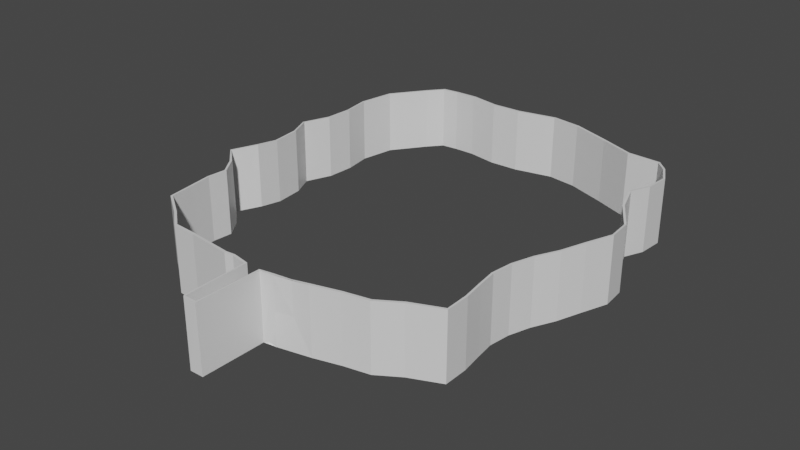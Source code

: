 # Source: beachCol.blend  (saved by Blender 3.0.42; exported with 4.5.12 LTS)
import bpy
from mathutils import Matrix  # noqa: F401  (used for matrix-valued properties, if any)

bpy.ops.wm.read_factory_settings(use_empty=True)
scene = bpy.context.scene
scene.name = 'Scene'

# ---- collections
col_collection = bpy.data.collections.new('Collection'); scene.collection.children.link(col_collection)

# ---- materials (node trees are filled in below, after node groups)
mat_material_001 = bpy.data.materials.new('Material.001')
mat_material_001.alpha_threshold = 0.0
mat_material_001.use_transparent_shadow = False
mat_material_001.line_color = (0.0, 0.0, 0.0, 1.0)

# ---- material node trees
mat_material_001.use_nodes = True; mat_material_001.node_tree.nodes.clear()
_N = mat_material_001.node_tree.nodes; _L = mat_material_001.node_tree.links
n0 = _N.new('ShaderNodeOutputMaterial'); n0.name = 'Material Output'; n0.location = (300, 300)
n1 = _N.new('ShaderNodeBsdfPrincipled'); n1.name = 'Principled BSDF'; n1.location = (10, 300)
n1.distribution = 'GGX'
n1.subsurface_method = 'RANDOM_WALK_SKIN'
n1.inputs[2].default_value = 0.4
n1.inputs[3].default_value = 1.45
n1.inputs[27].default_value = (0.0, 0.0, 0.0, 1.0)
n1.inputs[28].default_value = 1.0
_L.new(n1.outputs[0], n0.inputs[0])
n0.is_active_output = True

# ---- world
world_world = bpy.data.worlds.new('World'); scene.world = world_world
world_world.use_nodes = True; world_world.node_tree.nodes.clear()
_N = world_world.node_tree.nodes; _L = world_world.node_tree.links
n0 = _N.new('ShaderNodeOutputWorld'); n0.name = 'World Output'; n0.location = (300, 300)
n1 = _N.new('ShaderNodeBackground'); n1.name = 'Background'; n1.location = (10, 300)
n1.inputs[0].default_value = (0.05088, 0.05088, 0.05088, 1.0)
_L.new(n1.outputs[0], n0.inputs[0])
n0.is_active_output = True
world_world.color = (0.05088, 0.05088, 0.05088)
world_world.use_sun_shadow = False
world_world.sun_shadow_jitter_overblur = 0.0

# ---- meshes
me_cube_001 = bpy.data.meshes.new('Cube.001')
me_cube_001.from_pydata([(2.685, 2.211, 0.7589), (0.02676, -2.898, 0.9084), (-2.203, 2.5, 0.6573), (-2.607, 0.09362, 0.8093), (-2.38, -1.313, 0.578), (-2.41, -1.065, 0.6891), (-2.373, -0.8372, 0.7425), (-2.575, -0.6224, 0.7773), (-2.882, -0.4211, 0.7774), (-2.649, -0.175, 1.144), (-2.638, 0.4248, 0.9256), (-2.846, 0.7144, 0.6444), (-2.67, 1.02, 0.673), (-2.638, 1.349, 0.6961), (-2.726, 1.695, 0.5784), (-2.614, 2.104, 0.6387), (-1.981, 2.646, 0.8211), (-1.71, 2.67, 0.7853), (-1.339, 2.657, 0.9022), (-0.8542, 2.61, 0.7821), (-0.3635, 2.626, 0.7633), (-0.2748, -2.089, 0.9345), (-0.4126, -2.105, 1.004), (-1.182, -2.016, 0.5837), (-1.588, -1.997, 0.5523), (-1.899, -1.814, 0.5388), (3.019, 0.226, 0.728), (2.61, -1.283, 0.564), (2.564, -1.044, 0.5981), (2.525, -0.8118, 0.6151), (2.571, -0.5556, 0.5976), (2.688, -0.3009, 0.5826), (2.867, -0.03844, 0.5739), (3.173, 0.5341, 0.6424), (3.13, 0.8158, 0.4958), (2.852, 1.126, 0.9064), (2.714, 1.436, 1.234), (2.829, 1.698, 0.9503), (2.847, 1.994, 0.7702), (2.501, 2.354, 0.6076), (1.969, 2.357, 0.6854), (1.398, 2.533, 0.5696), (0.7624, 2.687, 0.6721), (0.2697, 2.739, 0.6604), (0.442, -2.09, 0.6982), (0.9681, -2.008, 0.6772), (1.392, -1.923, 0.6707), (1.786, -1.854, 0.555), (2.141, -1.692, 0.5504), (-2.34, -1.6, 0.5382), (2.615, -1.547, 0.5303), (2.685, 2.212, 11.65), (0.02848, -2.896, 11.8), (-2.203, 2.5, 11.55), (-2.607, 0.09283, 11.7), (-2.38, -1.313, 11.47), (-2.411, -1.066, 11.58), (-2.374, -0.8355, 11.64), (-2.575, -0.6223, 11.67), (-2.88, -0.43, 11.67), (-2.649, -0.1753, 12.04), (-2.638, 0.424, 11.82), (-2.846, 0.7181, 11.54), (-2.67, 1.02, 11.57), (-2.638, 1.349, 11.59), (-2.726, 1.695, 11.47), (-2.615, 2.104, 11.53), (-1.982, 2.646, 11.71), (-1.71, 2.67, 11.68), (-1.339, 2.657, 11.8), (-0.8544, 2.61, 11.68), (-0.3637, 2.626, 11.66), (-0.2754, -2.089, 11.83), (-0.4126, -2.105, 11.9), (-1.182, -2.016, 11.48), (-1.588, -1.997, 11.45), (-1.899, -1.814, 11.43), (3.019, 0.2259, 11.62), (2.61, -1.283, 11.46), (2.564, -1.044, 11.49), (2.525, -0.8118, 11.51), (2.571, -0.5557, 11.49), (2.688, -0.301, 11.48), (2.867, -0.03858, 11.47), (3.173, 0.5362, 11.54), (3.131, 0.8148, 11.39), (2.85, 1.127, 11.8), (2.714, 1.436, 12.13), (2.829, 1.7, 11.84), (2.846, 1.996, 11.66), (2.499, 2.354, 11.5), (1.969, 2.357, 11.58), (1.398, 2.533, 11.46), (0.7625, 2.687, 11.57), (0.2699, 2.739, 11.55), (0.4465, -2.12, 11.59), (0.9681, -2.008, 11.57), (1.392, -1.923, 11.56), (1.786, -1.854, 11.45), (2.141, -1.692, 11.44), (-2.34, -1.6, 11.43), (2.615, -1.547, 11.42), (0.2497, -2.147, 0.8033), (0.2525, -2.144, 11.7), (-0.0001518, -2.126, 0.9214), (-0.0005194, -2.125, 11.81), (0.2407, -2.892, 0.8558), (0.2386, -2.894, 11.75), (2.706, 2.233, 0.7589), (0.00659, -2.876, 0.9084), (-2.222, 2.523, 0.6573), (-2.637, 0.09343, 0.8093), (-2.41, -1.317, 0.578), (-2.44, -1.065, 0.6891), (-2.402, -0.8444, 0.7425), (-2.594, -0.6453, 0.7773), (-2.908, -0.4358, 0.7774), (-2.676, -0.1623, 1.144), (-2.666, 0.4139, 0.9256), (-2.875, 0.7176, 0.6444), (-2.698, 1.029, 0.673), (-2.668, 1.346, 0.6961), (-2.756, 1.695, 0.5784), (-2.64, 2.119, 0.6387), (-1.992, 2.674, 0.8211), (-1.711, 2.7, 0.7853), (-1.337, 2.687, 0.9022), (-0.8534, 2.64, 0.7821), (-0.3668, 2.655, 0.7633), (-0.2756, -2.119, 0.9345), (-0.4126, -2.135, 1.004), (-1.185, -2.045, 0.5837), (-1.597, -2.026, 0.5523), (-1.913, -1.84, 0.5388), (3.046, 0.2118, 0.728), (2.64, -1.28, 0.564), (2.593, -1.038, 0.5981), (2.555, -0.812, 0.6151), (2.6, -0.5647, 0.5976), (2.714, -0.3157, 0.5826), (2.892, -0.05455, 0.5739), (3.203, 0.5315, 0.6424), (3.158, 0.8273, 0.4958), (2.876, 1.144, 0.9064), (2.744, 1.436, 1.234), (2.858, 1.693, 0.9503), (2.875, 2.005, 0.7702), (2.509, 2.383, 0.6076), (1.973, 2.386, 0.6854), (1.406, 2.562, 0.5696), (0.7676, 2.717, 0.6721), (0.2688, 2.769, 0.6604), (0.4467, -2.119, 0.6982), (0.9734, -2.037, 0.6772), (1.398, -1.952, 0.6707), (1.795, -1.883, 0.555), (2.151, -1.72, 0.5504), (-2.364, -1.618, 0.5382), (2.639, -1.565, 0.5303), (2.707, 2.232, 11.65), (0.004872, -2.878, 11.8), (-2.222, 2.523, 11.55), (-2.637, 0.09422, 11.7), (-2.41, -1.317, 11.47), (-2.44, -1.064, 11.58), (-2.402, -0.846, 11.64), (-2.594, -0.6454, 11.67), (-2.91, -0.4269, 11.67), (-2.676, -0.162, 12.04), (-2.667, 0.4147, 11.82), (-2.875, 0.7139, 11.54), (-2.698, 1.029, 11.57), (-2.668, 1.347, 11.59), (-2.756, 1.695, 11.47), (-2.64, 2.119, 11.53), (-1.991, 2.674, 11.71), (-1.711, 2.7, 11.68), (-1.337, 2.687, 11.8), (-0.8533, 2.64, 11.68), (-0.3666, 2.655, 11.66), (-0.275, -2.119, 11.83), (-0.4126, -2.135, 11.9), (-1.185, -2.045, 11.48), (-1.597, -2.026, 11.45), (-1.913, -1.84, 11.43), (3.046, 0.2119, 11.62), (2.64, -1.28, 11.46), (2.593, -1.038, 11.49), (2.555, -0.812, 11.51), (2.6, -0.5645, 11.49), (2.714, -0.3157, 11.48), (2.893, -0.05441, 11.47), (3.202, 0.5294, 11.54), (3.157, 0.8282, 11.39), (2.877, 1.142, 11.8), (2.744, 1.436, 12.13), (2.858, 1.691, 11.84), (2.875, 2.003, 11.66), (2.51, 2.382, 11.5), (1.973, 2.386, 11.58), (1.406, 2.562, 11.46), (0.7676, 2.717, 11.57), (0.2686, 2.769, 11.55), (0.4422, -2.09, 11.59), (0.9734, -2.037, 11.57), (1.398, -1.952, 11.56), (1.795, -1.883, 11.45), (2.151, -1.72, 11.44), (-2.364, -1.618, 11.43), (2.64, -1.564, 11.42), (0.2297, -2.125, 0.8033), (0.2269, -2.128, 11.7), (-0.02259, -2.146, 0.9214), (-0.02222, -2.146, 11.81), (0.2173, -2.873, 0.8558), (0.2193, -2.871, 11.75)], [], [(18, 19, 70, 69), (31, 30, 81, 82), (4, 5, 56, 55), (45, 44, 95, 96), (17, 18, 69, 68), (30, 29, 80, 81), (49, 4, 55, 100), (43, 42, 93, 94), (16, 17, 68, 67), (29, 28, 79, 80), (9, 3, 54, 60), (42, 41, 92, 93), (2, 16, 67, 53), (28, 27, 78, 79), (15, 2, 53, 66), (41, 40, 91, 92), (14, 15, 66, 65), (27, 50, 101, 78), (25, 49, 100, 76), (40, 39, 90, 91), (13, 14, 65, 64), (26, 32, 83, 77), (102, 44, 95, 103), (20, 43, 94, 71), (12, 13, 64, 63), (50, 48, 99, 101), (38, 37, 88, 89), (11, 12, 63, 62), (24, 25, 76, 75), (37, 36, 87, 88), (10, 11, 62, 61), (23, 24, 75, 74), (36, 35, 86, 87), (3, 10, 61, 54), (22, 23, 74, 73), (35, 34, 85, 86), (8, 9, 60, 59), (21, 22, 73, 72), (34, 33, 84, 85), (7, 8, 59, 58), (48, 47, 98, 99), (104, 21, 72, 105), (33, 26, 77, 84), (6, 7, 58, 57), (47, 46, 97, 98), (19, 20, 71, 70), (32, 31, 82, 83), (5, 6, 57, 56), (46, 45, 96, 97), (51, 0, 38, 89), (90, 39, 0, 51), (106, 102, 103, 107), (1, 104, 105, 52), (1, 106, 107, 52), (126, 177, 178, 127), (139, 190, 189, 138), (112, 163, 164, 113), (153, 204, 203, 152), (125, 176, 177, 126), (138, 189, 188, 137), (157, 208, 163, 112), (151, 202, 201, 150), (124, 175, 176, 125), (137, 188, 187, 136), (117, 168, 162, 111), (150, 201, 200, 149), (110, 161, 175, 124), (136, 187, 186, 135), (123, 174, 161, 110), (149, 200, 199, 148), (122, 173, 174, 123), (135, 186, 209, 158), (133, 184, 208, 157), (148, 199, 198, 147), (121, 172, 173, 122), (134, 185, 191, 140), (210, 211, 203, 152), (128, 179, 202, 151), (120, 171, 172, 121), (158, 209, 207, 156), (146, 197, 196, 145), (119, 170, 171, 120), (132, 183, 184, 133), (145, 196, 195, 144), (118, 169, 170, 119), (131, 182, 183, 132), (144, 195, 194, 143), (111, 162, 169, 118), (130, 181, 182, 131), (143, 194, 193, 142), (116, 167, 168, 117), (129, 180, 181, 130), (142, 193, 192, 141), (115, 166, 167, 116), (156, 207, 206, 155), (212, 213, 180, 129), (141, 192, 185, 134), (114, 165, 166, 115), (155, 206, 205, 154), (127, 178, 179, 128), (140, 191, 190, 139), (113, 164, 165, 114), (154, 205, 204, 153), (159, 197, 146, 108), (198, 159, 108, 147), (214, 215, 211, 210), (109, 160, 213, 212), (109, 160, 215, 214), (47, 48, 156, 155), (46, 47, 155, 154), (45, 46, 154, 153), (44, 45, 153, 152), (42, 43, 151, 150), (41, 42, 150, 149), (40, 41, 149, 148), (39, 40, 148, 147), (43, 20, 128, 151), (37, 38, 146, 145), (36, 37, 145, 144), (35, 36, 144, 143), (34, 35, 143, 142), (33, 34, 142, 141), (26, 33, 141, 134), (31, 32, 140, 139), (30, 31, 139, 138), (29, 30, 138, 137), (28, 29, 137, 136), (27, 28, 136, 135), (50, 27, 135, 158), (32, 26, 134, 140), (48, 50, 158, 156), (25, 24, 132, 133), (24, 23, 131, 132), (23, 22, 130, 131), (22, 21, 129, 130), (21, 104, 212, 129), (20, 19, 127, 128), (19, 18, 126, 127), (18, 17, 125, 126), (17, 16, 124, 125), (16, 2, 110, 124), (15, 14, 122, 123), (14, 13, 121, 122), (13, 12, 120, 121), (12, 11, 119, 120), (11, 10, 118, 119), (10, 3, 111, 118), (9, 8, 116, 117), (8, 7, 115, 116), (7, 6, 114, 115), (6, 5, 113, 114), (5, 4, 112, 113), (4, 49, 157, 112), (3, 9, 117, 111), (2, 15, 123, 110), (49, 25, 133, 157), (44, 102, 210, 152), (99, 98, 206, 207), (98, 97, 205, 206), (97, 96, 204, 205), (96, 95, 203, 204), (94, 93, 201, 202), (93, 92, 200, 201), (92, 91, 199, 200), (91, 90, 198, 199), (71, 94, 202, 179), (89, 88, 196, 197), (88, 87, 195, 196), (87, 86, 194, 195), (86, 85, 193, 194), (85, 84, 192, 193), (84, 77, 185, 192), (83, 82, 190, 191), (82, 81, 189, 190), (81, 80, 188, 189), (80, 79, 187, 188), (79, 78, 186, 187), (78, 101, 209, 186), (77, 83, 191, 185), (101, 99, 207, 209), (75, 76, 184, 183), (74, 75, 183, 182), (73, 74, 182, 181), (72, 73, 181, 180), (105, 72, 180, 213), (70, 71, 179, 178), (69, 70, 178, 177), (68, 69, 177, 176), (67, 68, 176, 175), (53, 67, 175, 161), (65, 66, 174, 173), (64, 65, 173, 172), (63, 64, 172, 171), (62, 63, 171, 170), (61, 62, 170, 169), (54, 61, 169, 162), (59, 60, 168, 167), (58, 59, 167, 166), (57, 58, 166, 165), (56, 57, 165, 164), (55, 56, 164, 163), (100, 55, 163, 208), (60, 54, 162, 168), (66, 53, 161, 174), (76, 100, 208, 184), (103, 95, 203, 211), (51, 89, 197, 159), (38, 0, 108, 146), (0, 39, 147, 108), (90, 51, 159, 198), (102, 106, 214, 210), (107, 103, 211, 215), (104, 1, 109, 212), (52, 105, 213, 160), (106, 1, 109, 214), (52, 107, 215, 160)])
_uv = me_cube_001.uv_layers.new(name='UVMap')
_uv.uv.foreach_set('vector', [0.0, 0.0, 0.0, 0.0, 0.0, 0.0, 0.0, 0.0, 0.0, 0.0, 0.0, 0.0, 0.0, 0.0, 0.0, 0.0, 0.0, 0.0, 0.0, 0.0, 0.0, 0.0, 0.0, 0.0, 0.0, 0.0, 0.0, 0.0, 0.0, 0.0, 0.0, 0.0, 0.0, 0.0, 0.0, 0.0, 0.0, 0.0, 0.0, 0.0, 0.0, 0.0, 0.0, 0.0, 0.0, 0.0, 0.0, 0.0, 0.0, 0.0, 0.0, 0.0, 0.0, 0.0, 0.0, 0.0, 0.0, 0.0, 0.0, 0.0, 0.0, 0.0, 0.0, 0.0, 0.0, 0.0, 0.0, 0.0, 0.0, 0.0, 0.0, 0.0, 0.0, 0.0, 0.0, 0.0, 0.0, 0.0, 0.0, 0.0, 0.0, 0.0, 0.0, 0.0, 0.0, 0.0, 0.0, 0.0, 0.0, 0.0, 0.0, 0.0, 0.0, 0.0, 0.0, 0.0, 0.0, 0.0, 0.0, 0.0, 0.0, 0.0, 0.0, 0.0, 0.0, 0.0, 0.0, 0.0, 0.0, 0.0, 0.0, 0.0, 0.0, 0.0, 0.0, 0.0, 0.0, 0.0, 0.0, 0.0, 0.0, 0.0, 0.0, 0.0, 0.0, 0.0, 0.0, 0.0, 0.0, 0.0, 0.0, 0.0, 0.0, 0.0, 0.0, 0.0, 0.0, 0.0, 0.0, 0.0, 0.0, 0.0, 0.0, 0.0, 0.0, 0.0, 0.0, 0.0, 0.0, 0.0, 0.0, 0.0, 0.0, 0.0, 0.0, 0.0, 0.0, 0.0, 0.0, 0.0, 0.0, 0.0, 0.0, 0.0, 0.0, 0.0, 0.0, 0.0, 0.0, 0.0, 0.0, 0.0, 0.0, 0.0, 0.0, 0.0, 0.0, 0.0, 0.0, 0.0, 0.0, 0.0, 0.0, 0.0, 0.0, 0.0, 0.0, 0.0, 0.0, 0.0, 0.0, 0.0, 0.0, 0.0, 0.0, 0.0, 0.0, 0.0, 0.0, 0.0, 0.0, 0.0, 0.0, 0.0, 0.0, 0.0, 0.0, 0.0, 0.0, 0.0, 0.0, 0.0, 0.0, 0.0, 0.0, 0.0, 0.0, 0.0, 0.0, 0.0, 0.0, 0.0, 0.0, 0.0, 0.0, 0.0, 0.0, 0.0, 0.0, 0.0, 0.0, 0.0, 0.0, 0.0, 0.0, 0.0, 0.0, 0.0, 0.0, 0.0, 0.0, 0.0, 0.0, 0.0, 0.0, 0.0, 0.0, 0.0, 0.0, 0.0, 0.0, 0.0, 0.0, 0.0, 0.0, 0.0, 0.0, 0.0, 0.0, 0.0, 0.0, 0.0, 0.0, 0.0, 0.0, 0.0, 0.0, 0.0, 0.0, 0.0, 0.0, 0.0, 0.0, 0.0, 0.0, 0.0, 0.0, 0.0, 0.0, 0.0, 0.0, 0.0, 0.0, 0.0, 0.0, 0.0, 0.0, 0.0, 0.0, 0.0, 0.0, 0.0, 0.0, 0.0, 0.0, 0.0, 0.0, 0.0, 0.0, 0.0, 0.0, 0.0, 0.0, 0.0, 0.0, 0.0, 0.0, 0.0, 0.0, 0.0, 0.0, 0.0, 0.0, 0.0, 0.0, 0.0, 0.0, 0.0, 0.0, 0.0, 0.0, 0.0, 0.0, 0.0, 0.0, 0.0, 0.0, 0.0, 0.0, 0.0, 0.0, 0.0, 0.0, 0.0, 0.0, 0.0, 0.0, 0.0, 0.0, 0.0, 0.0, 0.0, 0.0, 0.0, 0.0, 0.0, 0.0, 0.0, 0.0, 0.0, 0.0, 0.0, 0.0, 0.0, 0.0, 0.0, 0.0, 0.0, 0.0, 0.0, 0.0, 0.0, 0.0, 0.0, 0.0, 0.0, 0.0, 0.0, 0.0, 0.0, 0.0, 0.0, 0.0, 0.0, 0.0, 0.0, 0.0, 0.0, 0.0, 0.0, 0.0, 0.0, 0.0, 0.0, 0.0, 0.0, 0.0, 0.0, 0.0, 0.0, 0.0, 0.0, 0.0, 0.0, 0.0, 0.0, 0.0, 0.0, 0.0, 0.0, 0.0, 0.0, 0.0, 0.0, 0.0, 0.0, 0.0, 0.0, 0.0, 0.0, 0.0, 0.0, 0.0, 0.0, 0.0, 0.0, 0.0, 0.0, 0.0, 0.0, 0.0, 0.0, 0.0, 0.0, 0.0, 0.0, 0.0, 0.0, 0.0, 0.0, 0.0, 0.0, 0.0, 0.0, 0.0, 0.0, 0.0, 0.0, 0.0, 0.0, 0.0, 0.0, 0.0, 0.0, 0.0, 0.0, 0.0, 0.0, 0.0, 0.0, 0.0, 0.0, 0.0, 0.0, 0.0, 0.0, 0.0, 0.0, 0.0, 0.0, 0.0, 0.0, 0.0, 0.0, 0.0, 0.0, 0.0, 0.0, 0.0, 0.0, 0.0, 0.0, 0.0, 0.0, 0.0, 0.0, 0.0, 0.0, 0.0, 0.0, 0.0, 0.0, 0.0, 0.0, 0.0, 0.0, 0.0, 0.0, 0.0, 0.0, 0.0, 0.0, 0.0, 0.0, 0.0, 0.0, 0.0, 0.0, 0.0, 0.0, 0.0, 0.0, 0.0, 0.0, 0.0, 0.0, 0.0, 0.0, 0.0, 0.0, 0.0, 0.0, 0.0, 0.0, 0.0, 0.0, 0.0, 0.0, 0.0, 0.0, 0.0, 0.0, 0.0, 0.0, 0.0, 0.0, 0.0, 0.0, 0.0, 0.0, 0.0, 0.0, 0.0, 0.0, 0.0, 0.0, 0.0, 0.0, 0.0, 0.0, 0.0, 0.0, 0.0, 0.0, 0.0, 0.0, 0.0, 0.0, 0.0, 0.0, 0.0, 0.0, 0.0, 0.0, 0.0, 0.0, 0.0, 0.0, 0.0, 0.0, 0.0, 0.0, 0.0, 0.0, 0.0, 0.0, 0.0, 0.0, 0.0, 0.0, 0.0, 0.0, 0.0, 0.0, 0.0, 0.0, 0.0, 0.0, 0.0, 0.0, 0.0, 0.0, 0.0, 0.0, 0.0, 0.0, 0.0, 0.0, 0.0, 0.0, 0.0, 0.0, 0.0, 0.0, 0.0, 0.0, 0.0, 0.0, 0.0, 0.0, 0.0, 0.0, 0.0, 0.0, 0.0, 0.0, 0.0, 0.0, 0.0, 0.0, 0.0, 0.0, 0.0, 0.0, 0.0, 0.0, 0.0, 0.0, 0.0, 0.0, 0.0, 0.0, 0.0, 0.0, 0.0, 0.0, 0.0, 0.0, 0.0, 0.0, 0.0, 0.0, 0.0, 0.0, 0.0, 0.0, 0.0, 0.0, 0.0, 0.0, 0.0, 0.0, 0.0, 0.0, 0.0, 0.0, 0.0, 0.0, 0.0, 0.0, 0.0, 0.0, 0.0, 0.0, 0.0, 0.0, 0.0, 0.0, 0.0, 0.0, 0.0, 0.0, 0.0, 0.0, 0.0, 0.0, 0.0, 0.0, 0.0, 0.0, 0.0, 0.0, 0.0, 0.0, 0.0, 0.0, 0.0, 0.0, 0.0, 0.0, 0.0, 0.0, 0.0, 0.0, 0.0, 0.0, 0.0, 0.0, 0.0, 0.0, 0.0, 0.0, 0.0, 0.0, 0.0, 0.0, 0.0, 0.0, 0.0, 0.0, 0.0, 0.0, 0.0, 0.0, 0.0, 0.0, 0.0, 0.0, 0.0, 0.0, 0.0, 0.0, 0.0, 0.0, 0.0, 0.0, 0.0, 0.0, 0.0, 0.0, 0.0, 0.0, 0.0, 0.0, 0.0, 0.0, 0.0, 0.0, 0.0, 0.0, 0.0, 0.0, 0.0, 0.0, 0.0, 0.0, 0.0, 0.0, 0.0, 0.0, 0.0, 0.0, 0.0, 0.0, 0.0, 0.0, 0.0, 0.0, 0.0, 0.0, 0.0, 0.0, 0.0, 0.0, 0.0, 0.0, 0.0, 0.0, 0.0, 0.0, 0.0, 0.0, 0.0, 0.0, 0.0, 0.0, 0.0, 0.0, 0.0, 0.0, 0.0, 0.0, 0.0, 0.0, 0.0, 0.0, 0.0, 0.0, 0.0, 0.0, 0.0, 0.0, 0.0, 0.0, 0.0, 0.0, 0.0, 0.0, 0.0, 0.0, 0.0, 0.0, 0.0, 0.0, 0.0, 0.0, 0.0, 0.0, 0.0, 0.0, 0.0, 0.0, 0.0, 0.0, 0.0, 0.0, 0.0, 0.0, 0.0, 0.0, 0.0, 0.0, 0.0, 0.0, 0.0, 0.0, 0.0, 0.0, 0.0, 0.0, 0.0, 0.0, 0.0, 0.0, 0.0, 0.0, 0.0, 0.0, 0.0, 0.0, 0.0, 0.0, 0.0, 0.0, 0.0, 0.0, 0.0, 0.0, 0.0, 0.0, 0.0, 0.0, 0.0, 0.0, 0.0, 0.0, 0.0, 0.0, 0.0, 0.0, 0.0, 0.0, 0.0, 0.0, 0.0, 0.0, 0.0, 0.0, 0.0, 0.0, 0.0, 0.0, 0.0, 0.0, 0.0, 0.0, 0.0, 0.0, 0.0, 0.0, 0.0, 0.0, 0.0, 0.0, 0.0, 0.0, 0.0, 0.0, 0.0, 0.0, 0.0, 0.0, 0.0, 0.0, 0.0, 0.0, 0.0, 0.0, 0.0, 0.0, 0.0, 0.0, 0.0, 0.0, 0.0, 0.0, 0.0, 0.0, 0.0, 0.0, 0.0, 0.0, 0.0, 0.0, 0.0, 0.0, 0.0, 0.0, 0.0, 0.0, 0.0, 0.0, 0.0, 0.0, 0.0, 0.0, 0.0, 0.0, 0.0, 0.0, 0.0, 0.0, 0.0, 0.0, 0.0, 0.0, 0.0, 0.0, 0.0, 0.0, 0.0, 0.0, 0.0, 0.0, 0.0, 0.0, 0.0, 0.0, 0.0, 0.0, 0.0, 0.0, 0.0, 0.0, 0.0, 0.0, 0.0, 0.0, 0.0, 0.0, 0.0, 0.0, 0.0, 0.0, 0.0, 0.0, 0.0, 0.0, 0.0, 0.0, 0.0, 0.0, 0.0, 0.0, 0.0, 0.0, 0.0, 0.0, 0.0, 0.0, 0.0, 0.0, 0.0, 0.0, 0.0, 0.0, 0.0, 0.0, 0.0, 0.0, 0.0, 0.0, 0.0, 0.0, 0.0, 0.0, 0.0, 0.0, 0.0, 0.0, 0.0, 0.0, 0.0, 0.0, 0.0, 0.0, 0.0, 0.0, 0.0, 0.0, 0.0, 0.0, 0.0, 0.0, 0.0, 0.0, 0.0, 0.0, 0.0, 0.0, 0.0, 0.0, 0.0, 0.0, 0.0, 0.0, 0.0, 0.0, 0.0, 0.0, 0.0, 0.0, 0.0, 0.0, 0.0, 0.0, 0.0, 0.0, 0.0, 0.0, 0.0, 0.0, 0.0, 0.0, 0.0, 0.0, 0.0, 0.0, 0.0, 0.0, 0.0, 0.0, 0.0, 0.0, 0.0, 0.0, 0.0, 0.0, 0.0, 0.0, 0.0, 0.0, 0.0, 0.0, 0.0, 0.0, 0.0, 0.0, 0.0, 0.0, 0.0, 0.0, 0.0, 0.0, 0.0, 0.0, 0.0, 0.0, 0.0, 0.0, 0.0, 0.0, 0.0, 0.0, 0.0, 0.0, 0.0, 0.0, 0.0, 0.0, 0.0, 0.0, 0.0, 0.0, 0.0, 0.0, 0.0, 0.0, 0.0, 0.0, 0.0, 0.0, 0.0, 0.0, 0.0, 0.0, 0.0, 0.0, 0.0, 0.0, 0.0, 0.0, 0.0, 0.0, 0.0, 0.0, 0.0, 0.0, 0.0, 0.0, 0.0, 0.0, 0.0, 0.0, 0.0, 0.0, 0.0, 0.0, 0.0, 0.0, 0.0, 0.0, 0.0, 0.0, 0.0, 0.0, 0.0, 0.0, 0.0, 0.0, 0.0, 0.0, 0.0, 0.0, 0.0, 0.0, 0.0, 0.0, 0.0, 0.0, 0.0, 0.0, 0.0, 0.0, 0.0, 0.0, 0.0, 0.0, 0.0, 0.0, 0.0, 0.0, 0.0, 0.0, 0.0, 0.0, 0.0, 0.0, 0.0, 0.0, 0.0, 0.0, 0.0, 0.0, 0.0, 0.0, 0.0, 0.0, 0.0, 0.0, 0.0, 0.0, 0.0, 0.0, 0.0, 0.0, 0.0, 0.0, 0.0, 0.0, 0.0, 0.0, 0.0, 0.0, 0.0, 0.0, 0.0, 0.0, 0.0, 0.0, 0.0, 0.0, 0.0, 0.0, 0.0, 0.0, 0.0, 0.0, 0.0, 0.0, 0.0, 0.0, 0.0, 0.0, 0.0, 0.0, 0.0, 0.0, 0.0, 0.0, 0.0, 0.0, 0.0, 0.0, 0.0, 0.0, 0.0, 0.0, 0.0, 0.0, 0.0, 0.0, 0.0, 0.0, 0.0, 0.0, 0.0, 0.0, 0.0, 0.0, 0.0, 0.0, 0.0, 0.0, 0.0, 0.0, 0.0, 0.0, 0.0, 0.0, 0.0, 0.0, 0.0, 0.0, 0.0, 0.0, 0.0, 0.0, 0.0, 0.0, 0.0, 0.0, 0.0, 0.0, 0.0, 0.0, 0.0, 0.0, 0.0, 0.0, 0.0, 0.0, 0.0, 0.0, 0.0, 0.0, 0.0, 0.0, 0.0, 0.0, 0.0, 0.0, 0.0, 0.0, 0.0, 0.0, 0.0, 0.0, 0.0, 0.0, 0.0, 0.0, 0.0, 0.0, 0.0, 0.0, 0.0, 0.0, 0.0, 0.0, 0.0, 0.0, 0.0, 0.0, 0.0, 0.0, 0.0, 0.0, 0.0, 0.0, 0.0, 0.0, 0.0, 0.0, 0.0, 0.0, 0.0, 0.0, 0.0, 0.0, 0.0, 0.0, 0.0, 0.0, 0.0, 0.0, 0.0, 0.0, 0.0, 0.0, 0.0, 0.0, 0.0, 0.0, 0.0, 0.0, 0.0, 0.0, 0.0, 0.0, 0.0, 0.0, 0.0, 0.0, 0.0, 0.0, 0.0, 0.0, 0.0, 0.0, 0.0, 0.0, 0.0, 0.0, 0.0, 0.0, 0.0, 0.0, 0.0, 0.0, 0.0, 0.0, 0.0, 0.0, 0.0, 0.0, 0.0, 0.0, 0.0, 0.0, 0.0, 0.0, 0.0, 0.0, 0.0, 0.0, 0.0, 0.0, 0.0, 0.0, 0.0, 0.0, 0.0, 0.0, 0.0, 0.0, 0.0, 0.0, 0.0, 0.0, 0.0, 0.0, 0.0, 0.0, 0.0, 0.0, 0.0, 0.0, 0.0, 0.0, 0.0, 0.0, 0.0, 0.0, 0.0, 0.0, 0.0, 0.0, 0.0, 0.0, 0.0, 0.0, 0.0, 0.0, 0.0, 0.0, 0.0, 0.0, 0.0, 0.0, 0.0, 0.0, 0.0, 0.0, 0.0, 0.0, 0.0, 0.0, 0.0, 0.0, 0.0, 0.0, 0.0, 0.0, 0.0, 0.0, 0.0, 0.0, 0.0, 0.0, 0.0, 0.0, 0.0, 0.0, 0.0, 0.0, 0.0, 0.0, 0.0, 0.0, 0.0, 0.0, 0.0, 0.0, 0.0, 0.0, 0.0, 0.0, 0.0, 0.0, 0.0, 0.0, 0.0, 0.0, 0.0, 0.0, 0.0, 0.0, 0.0, 0.0, 0.0, 0.0, 0.0, 0.0, 0.0, 0.0, 0.0, 0.0, 0.0, 0.0, 0.0, 0.0, 0.0, 0.0, 0.0, 0.0, 0.0, 0.0, 0.0, 0.0, 0.0, 0.0, 0.0, 0.0, 0.0, 0.0, 0.0, 0.0, 0.0, 0.0, 0.0, 0.0, 0.0, 0.0, 0.0, 0.0, 0.0, 0.0, 0.0, 0.0, 0.0, 0.0, 0.0, 0.0, 0.0, 0.0, 0.0, 0.0, 0.0, 0.0, 0.0, 0.0, 0.0, 0.0, 0.0, 0.0, 0.0, 0.0, 0.0, 0.0, 0.0, 0.0, 0.0, 0.0, 0.0, 0.0, 0.0, 0.0, 0.0, 0.0, 0.0, 0.0, 0.0, 0.0, 0.0, 0.0, 0.0, 0.0, 0.0, 0.0, 0.0, 0.0, 0.0, 0.0, 0.0, 0.0, 0.0, 0.0, 0.0, 0.0, 0.0, 0.0, 0.0, 0.0, 0.0, 0.0, 0.0, 0.0, 0.0, 0.0, 0.0, 0.0, 0.0, 0.0, 0.0, 0.0, 0.0, 0.0, 0.0, 0.0, 0.0, 0.0, 0.0, 0.0, 0.0, 0.0, 0.0, 0.0, 0.0, 0.0, 0.0, 0.0, 0.0, 0.0, 0.0, 0.0, 0.0, 0.0, 0.0, 0.0, 0.0, 0.0, 0.0, 0.0, 0.0, 0.0, 0.0, 0.0, 0.0, 0.0, 0.0, 0.0, 0.0, 0.0, 0.0, 0.0, 0.0, 0.0, 0.0, 0.0, 0.0, 0.0, 0.0, 0.0, 0.0, 0.0, 0.0, 0.0, 0.0, 0.0, 0.0, 0.0, 0.0, 0.0, 0.0, 0.0, 0.0, 0.0, 0.0, 0.0, 0.0, 0.0, 0.0, 0.0, 0.0, 0.0, 0.0, 0.0, 0.0, 0.0, 0.0, 0.0, 0.0, 0.0, 0.0, 0.0, 0.0, 0.0, 0.0, 0.0, 0.0, 0.0, 0.0, 0.0, 0.0, 0.0, 0.0, 0.0, 0.0, 0.0, 0.0, 0.0, 0.0, 0.0, 0.0, 0.0, 0.0, 0.0, 0.0, 0.0, 0.0, 0.0, 0.0, 0.0, 0.0, 0.0, 0.0, 0.0, 0.0, 0.0, 0.0, 0.0, 0.0, 0.0, 0.0, 0.0, 0.0, 0.0, 0.0, 0.0, 0.0, 0.0, 0.0, 0.0, 0.0, 0.0, 0.0, 0.0, 0.0, 0.0, 0.0, 0.0, 0.0, 0.0, 0.0, 0.0, 0.0, 0.0, 0.0, 0.0, 0.0, 0.0, 0.0, 0.0, 0.0, 0.0, 0.0, 0.0, 0.0, 0.0, 0.0, 0.0, 0.0, 0.0, 0.0, 0.0, 0.0, 0.0])
me_cube_001.materials.append(mat_material_001)
me_cube_001.use_remesh_preserve_volume = False
me_cube_001.use_remesh_preserve_attributes = False
me_cube_001.use_mirror_vertex_groups = False
me_cube_001.update()

# ---- objects
ob_cube_001 = bpy.data.objects.new('Cube.001', me_cube_001)

# ---- transforms, parenting, visibility, modifiers, constraints
ob_cube_001.location = (0.0, 0.0, 0.0)
ob_cube_001.scale = (37.79, 52.84, 3.752)
ob_cube_001.lock_rotations_4d = False
ob_cube_001.empty_display_type = 'ARROWS'
ob_cube_001.lineart.crease_threshold = 0.0

# ---- collection membership
col_collection.objects.link(ob_cube_001)

# ---- scene / render settings (as saved in the file)
scene.frame_start = 1; scene.frame_end = 250; scene.frame_set(1)
scene.render.engine = 'BLENDER_EEVEE_NEXT'
scene.cycles.sampling_pattern = 'TABULATED_SOBOL'
scene.cycles.use_light_tree = False
scene.view_settings.view_transform = 'Filmic'
bpy.context.view_layer.update()

# ---- added for rendering (the .blend has no active camera and no usable light): camera, sun
cam_auto = bpy.data.cameras.new('AutoCamera')
cam_auto.lens = 50.0
cam_auto.sensor_width = 36.0
cam_auto.clip_end = 6181.61
ob_auto_camera = bpy.data.objects.new('AutoCamera', cam_auto)
scene.collection.objects.link(ob_auto_camera)
ob_auto_camera.location = (357.764, -426.078, 305.464)
ob_auto_camera.rotation_euler = (1.09748, -7.21219e-08, 0.694738)
scene.camera = ob_auto_camera
light_auto_sun = bpy.data.lights.new('AutoSun', 'SUN')
light_auto_sun.energy = 3.0
light_auto_sun.angle = 0.0523599
ob_auto_sun = bpy.data.objects.new('AutoSun', light_auto_sun)
scene.collection.objects.link(ob_auto_sun)
ob_auto_sun.rotation_euler = (0.872665, 0.174533, 0.523599)
bpy.context.view_layer.update()
